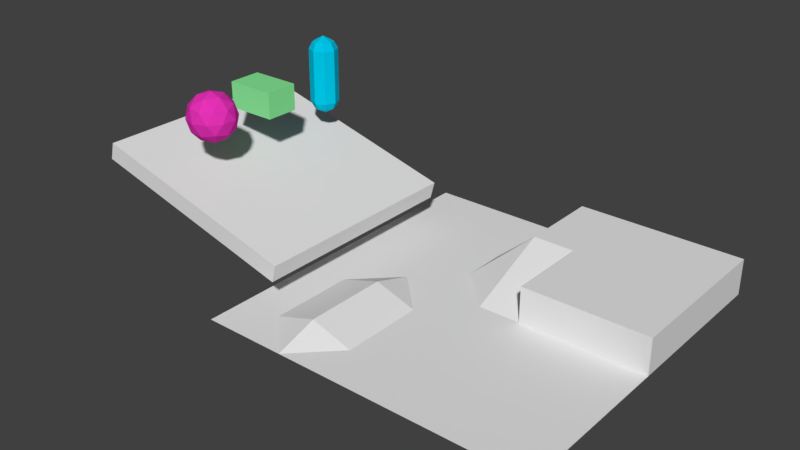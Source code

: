 # Source: field.blend  (saved by Blender 2.79.0; exported with 4.5.12 LTS)
import bpy
from mathutils import Matrix  # noqa: F401  (used for matrix-valued properties, if any)

bpy.ops.wm.read_factory_settings(use_empty=True)
scene = bpy.context.scene
scene.name = 'Scene'

# ---- collections
col_collection_1 = bpy.data.collections.new('Collection 1'); scene.collection.children.link(col_collection_1)

# ---- materials (node trees are filled in below, after node groups)
mat_002 = bpy.data.materials.new('マテリアル.002')
mat_002.alpha_threshold = 0.0
mat_002.use_transparent_shadow = False
mat_002.diffuse_color = (0.8, 0.03219, 0.4783, 1.0)
mat_002.roughness = 0.5
mat_x = bpy.data.materials.new('マテリアル')
mat_x.alpha_threshold = 0.0
mat_x.use_transparent_shadow = False
mat_x.diffuse_color = (0.2417, 0.8, 0.3076, 1.0)
mat_x.roughness = 0.5
mat_001 = bpy.data.materials.new('マテリアル.001')
mat_001.alpha_threshold = 0.0
mat_001.use_transparent_shadow = False
mat_001.diffuse_color = (0.0, 0.561, 0.8, 1.0)
mat_001.roughness = 0.5

# ---- material node trees

# ---- world
world_world = bpy.data.worlds.new('World'); scene.world = world_world
world_world.color = (0.05088, 0.05088, 0.05088)
world_world.use_sun_shadow = False
world_world.sun_shadow_jitter_overblur = 0.0
world_world.cycles.sampling_method = 'MANUAL'

# ---- meshes
me_ico = bpy.data.meshes.new('ICO球')
me_ico.from_pydata([(0.0, 0.0, -0.3745), (0.271, -0.1969, -0.1675), (-0.1035, -0.3186, -0.1675), (-0.335, 0.0, -0.1675), (-0.1035, 0.3186, -0.1675), (0.271, 0.1969, -0.1675), (0.1035, -0.3186, 0.1675), (-0.271, -0.1969, 0.1675), (-0.271, 0.1969, 0.1675), (0.1035, 0.3186, 0.1675), (0.335, 0.0, 0.1675), (0.0, 0.0, 0.3745), (-0.06084, -0.1873, -0.3186), (0.1593, -0.1157, -0.3186), (0.09845, -0.303, -0.1969), (0.3186, 0.0, -0.1969), (0.1593, 0.1157, -0.3186), (-0.1969, 0.0, -0.3186), (-0.2577, -0.1873, -0.1969), (-0.06084, 0.1873, -0.3186), (-0.2577, 0.1873, -0.1969), (0.09845, 0.303, -0.1969), (0.3562, -0.1157, 0.0), (0.3562, 0.1157, 0.0), (0.0, -0.3745, 0.0), (0.2201, -0.303, 0.0), (-0.3562, -0.1157, 0.0), (-0.2201, -0.303, 0.0), (-0.2201, 0.303, 0.0), (-0.3562, 0.1157, 0.0), (0.2201, 0.303, 0.0), (0.0, 0.3745, 0.0), (0.2577, -0.1873, 0.1969), (-0.09845, -0.303, 0.1969), (-0.3186, 0.0, 0.1969), (-0.09845, 0.303, 0.1969), (0.2577, 0.1873, 0.1969), (0.06084, -0.1873, 0.3186), (0.1969, 0.0, 0.3186), (-0.1593, -0.1157, 0.3186), (-0.1593, 0.1157, 0.3186), (0.06084, 0.1873, 0.3186)], [], [(0, 13, 12), (1, 13, 15), (0, 12, 17), (0, 17, 19), (0, 19, 16), (1, 15, 22), (2, 14, 24), (3, 18, 26), (4, 20, 28), (5, 21, 30), (1, 22, 25), (2, 24, 27), (3, 26, 29), (4, 28, 31), (5, 30, 23), (6, 32, 37), (7, 33, 39), (8, 34, 40), (9, 35, 41), (10, 36, 38), (38, 41, 11), (38, 36, 41), (36, 9, 41), (41, 40, 11), (41, 35, 40), (35, 8, 40), (40, 39, 11), (40, 34, 39), (34, 7, 39), (39, 37, 11), (39, 33, 37), (33, 6, 37), (37, 38, 11), (37, 32, 38), (32, 10, 38), (23, 36, 10), (23, 30, 36), (30, 9, 36), (31, 35, 9), (31, 28, 35), (28, 8, 35), (29, 34, 8), (29, 26, 34), (26, 7, 34), (27, 33, 7), (27, 24, 33), (24, 6, 33), (25, 32, 6), (25, 22, 32), (22, 10, 32), (30, 31, 9), (30, 21, 31), (21, 4, 31), (28, 29, 8), (28, 20, 29), (20, 3, 29), (26, 27, 7), (26, 18, 27), (18, 2, 27), (24, 25, 6), (24, 14, 25), (14, 1, 25), (22, 23, 10), (22, 15, 23), (15, 5, 23), (16, 21, 5), (16, 19, 21), (19, 4, 21), (19, 20, 4), (19, 17, 20), (17, 3, 20), (17, 18, 3), (17, 12, 18), (12, 2, 18), (15, 16, 5), (15, 13, 16), (13, 0, 16), (12, 14, 2), (12, 13, 14), (13, 1, 14)])
me_ico.materials.append(mat_002)
me_ico.use_remesh_preserve_volume = False
me_ico.use_remesh_preserve_attributes = False
me_ico.use_mirror_vertex_groups = False
me_ico.update()
me_001 = bpy.data.meshes.new('立方体.001')
me_001.from_pydata([(-0.3822, -0.2569, -0.2016), (-0.3822, -0.2569, 0.2016), (-0.3822, 0.2569, -0.2016), (-0.3822, 0.2569, 0.2016), (0.3822, -0.2569, -0.2016), (0.3822, -0.2569, 0.2016), (0.3822, 0.2569, -0.2016), (0.3822, 0.2569, 0.2016)], [], [(1, 3, 2, 0), (3, 7, 6, 2), (7, 5, 4, 6), (5, 1, 0, 4), (0, 2, 6, 4), (5, 7, 3, 1)])
me_001.materials.append(mat_x)
me_001.use_remesh_preserve_volume = False
me_001.use_remesh_preserve_attributes = False
me_001.use_mirror_vertex_groups = False
me_001.update()
me_x = bpy.data.meshes.new('平面')
me_x.from_pydata([(0.3197, -2.557, 0.0), (0.0, 0.0, 0.0), (-2.557, -2.557, 0.0), (2.557, -2.557, 0.0), (2.557, 2.557, 0.0), (-2.557, 2.557, -1.169e-08), (-1.279, -2.557, -2.597e-08), (2.557, -1.585e-12, 0.0), (5.767e-24, 2.557, 0.0), (0.0, 1.279, 0.5562), (0.0, 1.918, 0.0), (-0.6393, -0.6393, -6.493e-09), (-0.6393, -1.918, -3.246e-09), (0.6393, -3.431e-11, -2.898e-10), (-1.279, -0.6393, 0.2059), (-1.279, -1.918, 0.2059), (-1.279, 9.663e-09, -1.209e-17), (-0.6393, 1.279, 6.493e-09), (0.6393, 1.279, 0.5562), (-0.6393, 0.6393, 0.0), (-1.918, -1.918, 5.194e-08), (-1.918, -0.6393, 0.0), (0.0, 2.557, 0.5562), (2.557, 2.557, 0.5562), (0.6393, 0.0, 0.5562), (2.557, 0.0, 0.5562)], [], [(10, 8, 17), (19, 9, 17), (18, 13, 24), (11, 1, 16), (13, 9, 1), (10, 22, 8), (4, 25, 7), (19, 17, 16), (16, 1, 19), (6, 12, 15), (0, 12, 6), (6, 20, 2), (20, 5, 2), (15, 21, 20), (3, 13, 0), (13, 1, 11), (13, 11, 12), (11, 16, 14), (12, 14, 15), (8, 23, 4), (18, 22, 9), (7, 25, 13), (3, 7, 13), (21, 14, 16), (19, 1, 9), (8, 22, 23), (13, 18, 9), (10, 9, 22), (16, 17, 5), (6, 15, 20), (21, 16, 5), (20, 21, 5), (15, 14, 21), (0, 13, 12), (12, 11, 14), (17, 8, 5), (17, 9, 10), (13, 25, 24), (4, 23, 25), (18, 23, 22), (25, 18, 24), (25, 23, 18)])
me_x.use_remesh_preserve_volume = False
me_x.use_remesh_preserve_attributes = False
me_x.use_mirror_vertex_groups = False
me_x.update()
me_x_1 = bpy.data.meshes.new('立方体')
me_x_1.from_pydata([(-1.699, -1.699, -0.1389), (-1.699, -1.699, 0.1389), (-1.699, 1.699, -0.1389), (-1.699, 1.699, 0.1389), (1.699, -1.699, -0.1389), (1.699, -1.699, 0.1389), (1.699, 1.699, -0.1389), (1.699, 1.699, 0.1389)], [], [(1, 3, 2, 0), (3, 7, 6, 2), (7, 5, 4, 6), (5, 1, 0, 4), (0, 2, 6, 4), (5, 7, 3, 1)])
me_x_1.use_remesh_preserve_volume = False
me_x_1.use_remesh_preserve_attributes = False
me_x_1.use_mirror_vertex_groups = False
me_x_1.update()
me_x_2 = bpy.data.meshes.new('円柱')
me_x_2.from_pydata([(0.0, 0.2215, 0.0), (0.0, 0.2215, 0.4208), (0.1566, 0.1566, 0.0), (0.1566, 0.1566, 0.4208), (0.2215, -9.684e-09, 0.0), (0.2215, -9.684e-09, 0.4208), (0.1566, -0.1566, 0.0), (0.1566, -0.1566, 0.4208), (-1.937e-08, -0.2215, 0.0), (-1.937e-08, -0.2215, 0.4208), (-0.1566, -0.1566, 0.0), (-0.1566, -0.1566, 0.4208), (-0.2215, 2.642e-09, 0.0), (-0.2215, 2.642e-09, 0.4208), (-0.1566, 0.1566, 0.0), (-0.1566, 0.1566, 0.4208), (0.1156, 0.1156, 0.5282), (2.708e-09, 0.1635, 0.5282), (0.1635, -7.146e-09, 0.5282), (0.1156, -0.1156, 0.5282), (-1.158e-08, -0.1635, 0.5282), (-0.1156, -0.1156, 0.5282), (-0.1635, 1.949e-09, 0.5282), (-0.1156, 0.1156, 0.5282), (0.0, -2.354e-09, 0.6161)], [], [(1, 2, 0), (3, 4, 2), (5, 6, 4), (7, 8, 6), (9, 10, 8), (11, 12, 10), (13, 14, 12), (15, 0, 14), (13, 21, 22), (1, 3, 2), (7, 20, 9), (3, 18, 5), (13, 23, 15), (9, 21, 11), (5, 19, 7), (3, 17, 16), (15, 17, 1), (16, 17, 24), (17, 23, 24), (23, 22, 24), (22, 21, 24), (21, 20, 24), (20, 19, 24), (19, 18, 24), (18, 16, 24), (3, 5, 4), (5, 7, 6), (7, 9, 8), (9, 11, 10), (11, 13, 12), (13, 15, 14), (15, 1, 0), (13, 11, 21), (7, 19, 20), (3, 16, 18), (13, 22, 23), (9, 20, 21), (5, 18, 19), (3, 1, 17), (15, 23, 17)])
me_x_2.materials.append(mat_001)
me_x_2.use_remesh_preserve_volume = False
me_x_2.use_remesh_preserve_attributes = False
me_x_2.use_mirror_vertex_groups = False
me_x_2.update()

# ---- objects
ob_ico = bpy.data.objects.new('ICO球', me_ico)
ob_cuboid = bpy.data.objects.new('cuboid', me_001)
ob_x = bpy.data.objects.new('平面', me_x)
ob_x_1 = bpy.data.objects.new('立方体', me_x_1)
ob_x_2 = bpy.data.objects.new('円柱', me_x_2)

# ---- transforms, parenting, visibility, modifiers, constraints
ob_ico.location = (-2.306, -1.579, 2.188)
ob_ico.lineart.crease_threshold = 0.0
_m = ob_ico.modifiers.new('コリジョン', 'COLLISION')
ob_cuboid.location = (-2.354, -0.5479, 2.188)
ob_cuboid.lineart.crease_threshold = 0.0
ob_x.location = (1.531, -0.4033, 0.0353)
ob_x.lineart.crease_threshold = 0.0
_m = ob_x.modifiers.new('コリジョン', 'COLLISION')
ob_x_1.location = (-2.168, -0.5457, 1.033)
ob_x_1.rotation_euler = (-1.163e-09, 0.2597, -8.909e-09)
ob_x_1.lineart.crease_threshold = 0.0
_m = ob_x_1.modifiers.new('コリジョン', 'COLLISION')
ob_x_2.location = (-2.306, 0.6929, 2.188)
ob_x_2.lineart.crease_threshold = 0.0
_m = ob_x_2.modifiers.new('ミラー', 'MIRROR')
_m.use_axis = (False, False, True)

# ---- collection membership
col_collection_1.objects.link(ob_ico)
col_collection_1.objects.link(ob_cuboid)
col_collection_1.objects.link(ob_x)
col_collection_1.objects.link(ob_x_1)
col_collection_1.objects.link(ob_x_2)

# ---- scene / render settings (as saved in the file)
scene.frame_start = 1; scene.frame_end = 250; scene.frame_set(45)
scene.render.engine = 'BLENDER_EEVEE_NEXT'
scene.render.resolution_percentage = 50
scene.render.dither_intensity = 0.0
scene.cycles.use_denoising = False
scene.cycles.samples = 128
scene.cycles.sampling_pattern = 'TABULATED_SOBOL'
scene.cycles.light_sampling_threshold = 0.0
scene.cycles.use_adaptive_sampling = False
scene.cycles.use_light_tree = False
scene.cycles.blur_glossy = 0.0
scene.cycles.sample_clamp_indirect = 0.0
scene.view_settings.view_transform = 'Standard'
bpy.context.view_layer.update()

# ---- added for rendering (the .blend has no active camera and no usable light): camera, sun
cam_auto = bpy.data.cameras.new('AutoCamera')
cam_auto.lens = 50.0
cam_auto.sensor_width = 36.0
cam_auto.clip_end = 1000.0
ob_auto_camera = bpy.data.objects.new('AutoCamera', cam_auto)
scene.collection.objects.link(ob_auto_camera)
ob_auto_camera.location = (8.97499, -11.0275, 7.90218)
ob_auto_camera.rotation_euler = (1.09748, -7.21219e-08, 0.694738)
scene.camera = ob_auto_camera
light_auto_sun = bpy.data.lights.new('AutoSun', 'SUN')
light_auto_sun.energy = 3.0
light_auto_sun.angle = 0.0523599
ob_auto_sun = bpy.data.objects.new('AutoSun', light_auto_sun)
scene.collection.objects.link(ob_auto_sun)
ob_auto_sun.rotation_euler = (0.872665, 0.174533, 0.523599)
bpy.context.view_layer.update()

